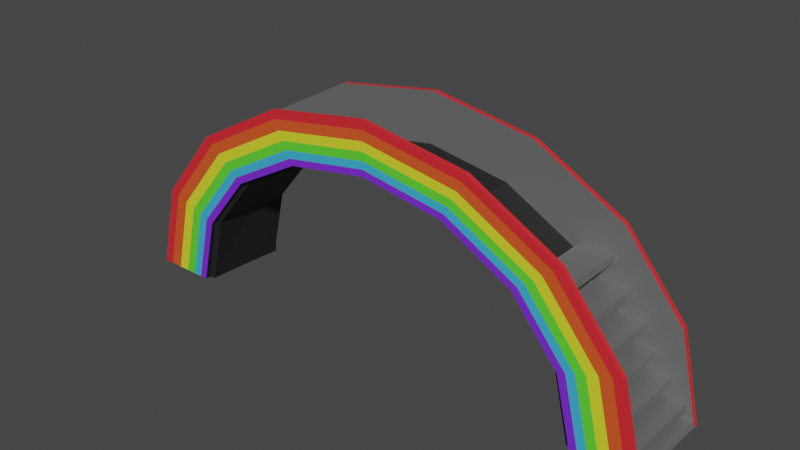 # Source: Rainbow_Bridge.blend  (saved by Blender 2.80.75; exported with 4.5.12 LTS)
import bpy
from mathutils import Matrix  # noqa: F401  (used for matrix-valued properties, if any)

bpy.ops.wm.read_factory_settings(use_empty=True)
scene = bpy.context.scene
scene.name = 'Scene'

# ---- collections
col_collection = bpy.data.collections.new('Collection'); scene.collection.children.link(col_collection)

# ---- materials (node trees are filled in below, after node groups)
mat_material_015 = bpy.data.materials.new('Material.015')
mat_material_015.use_transparent_shadow = False
mat_material_001 = bpy.data.materials.new('Material.001')
mat_material_001.use_transparent_shadow = False
mat_material_002 = bpy.data.materials.new('Material.002')
mat_material_002.use_transparent_shadow = False
mat_material_003 = bpy.data.materials.new('Material.003')
mat_material_003.use_transparent_shadow = False
mat_material_004 = bpy.data.materials.new('Material.004')
mat_material_004.use_transparent_shadow = False
mat_material_005 = bpy.data.materials.new('Material.005')
mat_material_005.use_transparent_shadow = False
mat_material_006 = bpy.data.materials.new('Material.006')
mat_material_006.use_transparent_shadow = False
mat_material_007 = bpy.data.materials.new('Material.007')
mat_material_007.use_transparent_shadow = False
mat_material_008 = bpy.data.materials.new('Material.008')
mat_material_008.use_transparent_shadow = False

# ---- material node trees
mat_material_015.use_nodes = True; mat_material_015.node_tree.nodes.clear()
_N = mat_material_015.node_tree.nodes; _L = mat_material_015.node_tree.links
n0 = _N.new('ShaderNodeOutputMaterial'); n0.name = 'Material Output'; n0.location = (300, 300)
n1 = _N.new('ShaderNodeBsdfPrincipled'); n1.name = 'Principled BSDF'; n1.location = (10, 300)
n1.distribution = 'GGX'
n1.subsurface_method = 'BURLEY'
n1.inputs[0].default_value = (0.2781, 0.2781, 0.2781, 1.0)
n1.inputs[1].default_value = 0.5877
n1.inputs[3].default_value = 1.45
n1.inputs[24].default_value = 0.0193
n1.inputs[27].default_value = (0.0, 0.0, 0.0, 1.0)
n1.inputs[28].default_value = 1.0
_L.new(n1.outputs[0], n0.inputs[0])
n0.is_active_output = True
mat_material_001.use_nodes = True; mat_material_001.node_tree.nodes.clear()
_N = mat_material_001.node_tree.nodes; _L = mat_material_001.node_tree.links
n0 = _N.new('ShaderNodeOutputMaterial'); n0.name = 'Material Output'; n0.location = (300, 300)
n1 = _N.new('ShaderNodeBsdfPrincipled'); n1.name = 'Principled BSDF'; n1.location = (10, 300)
n1.distribution = 'GGX'
n1.subsurface_method = 'BURLEY'
n1.inputs[0].default_value = (0.9099, 0.9099, 0.9099, 1.0)
n1.inputs[1].default_value = 0.3772
n1.inputs[2].default_value = 0.6491
n1.inputs[3].default_value = 1.45
n1.inputs[27].default_value = (0.0, 0.0, 0.0, 1.0)
n1.inputs[28].default_value = 1.0
_L.new(n1.outputs[0], n0.inputs[0])
n0.is_active_output = True
mat_material_002.use_nodes = True; mat_material_002.node_tree.nodes.clear()
_N = mat_material_002.node_tree.nodes; _L = mat_material_002.node_tree.links
n0 = _N.new('ShaderNodeOutputMaterial'); n0.name = 'Material Output'; n0.location = (300, 300)
n1 = _N.new('ShaderNodeBsdfPrincipled'); n1.name = 'Principled BSDF'; n1.location = (10, 300)
n1.distribution = 'GGX'
n1.subsurface_method = 'BURLEY'
n1.inputs[0].default_value = (0.8, 0.02398, 0.03253, 1.0)
n1.inputs[3].default_value = 1.45
n1.inputs[27].default_value = (0.0, 0.0, 0.0, 1.0)
n1.inputs[28].default_value = 1.0
_L.new(n1.outputs[0], n0.inputs[0])
n0.is_active_output = True
mat_material_003.use_nodes = True; mat_material_003.node_tree.nodes.clear()
_N = mat_material_003.node_tree.nodes; _L = mat_material_003.node_tree.links
n0 = _N.new('ShaderNodeOutputMaterial'); n0.name = 'Material Output'; n0.location = (300, 300)
n1 = _N.new('ShaderNodeBsdfPrincipled'); n1.name = 'Principled BSDF'; n1.location = (10, 300)
n1.distribution = 'GGX'
n1.subsurface_method = 'BURLEY'
n1.inputs[0].default_value = (0.8, 0.0979, 0.02009, 1.0)
n1.inputs[3].default_value = 1.45
n1.inputs[27].default_value = (0.0, 0.0, 0.0, 1.0)
n1.inputs[28].default_value = 1.0
_L.new(n1.outputs[0], n0.inputs[0])
n0.is_active_output = True
mat_material_004.use_nodes = True; mat_material_004.node_tree.nodes.clear()
_N = mat_material_004.node_tree.nodes; _L = mat_material_004.node_tree.links
n0 = _N.new('ShaderNodeOutputMaterial'); n0.name = 'Material Output'; n0.location = (300, 300)
n1 = _N.new('ShaderNodeBsdfPrincipled'); n1.name = 'Principled BSDF'; n1.location = (10, 300)
n1.distribution = 'GGX'
n1.subsurface_method = 'BURLEY'
n1.inputs[0].default_value = (0.7816, 0.8, 0.03123, 1.0)
n1.inputs[3].default_value = 1.45
n1.inputs[27].default_value = (0.0, 0.0, 0.0, 1.0)
n1.inputs[28].default_value = 1.0
_L.new(n1.outputs[0], n0.inputs[0])
n0.is_active_output = True
mat_material_005.use_nodes = True; mat_material_005.node_tree.nodes.clear()
_N = mat_material_005.node_tree.nodes; _L = mat_material_005.node_tree.links
n0 = _N.new('ShaderNodeOutputMaterial'); n0.name = 'Material Output'; n0.location = (300, 300)
n1 = _N.new('ShaderNodeBsdfPrincipled'); n1.name = 'Principled BSDF'; n1.location = (10, 300)
n1.distribution = 'GGX'
n1.subsurface_method = 'BURLEY'
n1.inputs[0].default_value = (0.1177, 0.8, 0.03825, 1.0)
n1.inputs[3].default_value = 1.45
n1.inputs[27].default_value = (0.0, 0.0, 0.0, 1.0)
n1.inputs[28].default_value = 1.0
_L.new(n1.outputs[0], n0.inputs[0])
n0.is_active_output = True
mat_material_006.use_nodes = True; mat_material_006.node_tree.nodes.clear()
_N = mat_material_006.node_tree.nodes; _L = mat_material_006.node_tree.links
n0 = _N.new('ShaderNodeOutputMaterial'); n0.name = 'Material Output'; n0.location = (300, 300)
n1 = _N.new('ShaderNodeBsdfPrincipled'); n1.name = 'Principled BSDF'; n1.location = (10, 300)
n1.distribution = 'GGX'
n1.subsurface_method = 'BURLEY'
n1.inputs[0].default_value = (0.05213, 0.4653, 0.8, 1.0)
n1.inputs[3].default_value = 1.45
n1.inputs[27].default_value = (0.0, 0.0, 0.0, 1.0)
n1.inputs[28].default_value = 1.0
_L.new(n1.outputs[0], n0.inputs[0])
n0.is_active_output = True
mat_material_007.use_nodes = True; mat_material_007.node_tree.nodes.clear()
_N = mat_material_007.node_tree.nodes; _L = mat_material_007.node_tree.links
n0 = _N.new('ShaderNodeOutputMaterial'); n0.name = 'Material Output'; n0.location = (300, 300)
n1 = _N.new('ShaderNodeBsdfPrincipled'); n1.name = 'Principled BSDF'; n1.location = (10, 300)
n1.distribution = 'GGX'
n1.subsurface_method = 'BURLEY'
n1.inputs[0].default_value = (0.1968, 0.02623, 0.8, 1.0)
n1.inputs[3].default_value = 1.45
n1.inputs[27].default_value = (0.0, 0.0, 0.0, 1.0)
n1.inputs[28].default_value = 1.0
_L.new(n1.outputs[0], n0.inputs[0])
n0.is_active_output = True
mat_material_008.use_nodes = True; mat_material_008.node_tree.nodes.clear()
_N = mat_material_008.node_tree.nodes; _L = mat_material_008.node_tree.links
n0 = _N.new('ShaderNodeOutputMaterial'); n0.name = 'Material Output'; n0.location = (300, 300)
n1 = _N.new('ShaderNodeBsdfPrincipled'); n1.name = 'Principled BSDF'; n1.location = (10, 300)
n1.distribution = 'GGX'
n1.subsurface_method = 'BURLEY'
n1.inputs[0].default_value = (0.02727, 0.02727, 0.02727, 1.0)
n1.inputs[1].default_value = 0.4825
n1.inputs[2].default_value = 0.5526
n1.inputs[3].default_value = 1.45
n1.inputs[27].default_value = (0.0, 0.0, 0.0, 1.0)
n1.inputs[28].default_value = 1.0
_L.new(n1.outputs[0], n0.inputs[0])
n0.is_active_output = True

# ---- world
world_world = bpy.data.worlds.new('World'); scene.world = world_world
world_world.use_nodes = True; world_world.node_tree.nodes.clear()
_N = world_world.node_tree.nodes; _L = world_world.node_tree.links
n0 = _N.new('ShaderNodeOutputWorld'); n0.name = 'World Output'; n0.location = (300, 300)
n1 = _N.new('ShaderNodeBackground'); n1.name = 'Background'; n1.location = (10, 300)
n1.inputs[0].default_value = (0.05088, 0.05088, 0.05088, 1.0)
_L.new(n1.outputs[0], n0.inputs[0])
n0.is_active_output = True
world_world.color = (0.05088, 0.05088, 0.05088)
world_world.use_sun_shadow = False
world_world.sun_shadow_jitter_overblur = 0.0

# ---- meshes
me_cube_016 = bpy.data.meshes.new('Cube.016')
me_cube_016.from_pydata([(10.3, -1.216, 9.419), (10.3, -1.216, 11.42), (10.3, 0.7838, 9.419), (10.3, 0.7838, 11.42), (12.3, -1.216, 9.419), (12.3, -1.216, 11.42), (12.3, 0.7838, 9.419), (12.3, 0.7838, 11.42), (-17.79, 0.7791, -24.42), (-13.82, 0.7791, -24.42), (-13.81, -0.213, -24.29), (-13.82, -1.205, -24.42), (-17.86, -1.212, -24.43), (-16.43, 0.7791, -0.8727), (-12.76, 0.7791, -6.105), (-12.76, -1.18, -6.105), (-12.56, 0.7791, 19.09), (-9.748, 0.7791, 9.42), (-9.748, -1.205, 9.42), (-6.757, 0.7791, 32.43), (-5.236, 0.7791, 19.79), (-5.236, -1.205, 19.79), (0.08545, 0.7791, 37.11), (0.08545, 0.7791, 23.44), (0.08544, -1.205, 23.44), (6.928, 0.7791, 32.43), (5.407, 0.7791, 19.79), (5.407, -1.205, 19.79), (12.73, 0.7791, 19.09), (9.919, 0.7791, 9.42), (9.919, -1.205, 9.42), (16.6, 0.7791, -0.8727), (12.93, 0.7791, -6.105), (12.93, -1.205, -6.105), (17.96, 0.7791, -24.42), (13.99, 0.7791, -24.42), (13.71, -1.146, -24.74), (17.8, -1.169, -24.51), (-17.79, 0.8857, -24.42), (-16.43, 0.8857, -0.8727), (-14.34, 0.8857, -24.42), (-13.82, 0.8857, -24.42), (-13.25, 0.8857, -5.416), (-12.76, 0.8857, -6.105), (-12.56, 0.8857, 19.09), (-10.12, 0.8857, 10.69), (-9.748, 0.8857, 9.42), (-6.757, 0.8857, 32.43), (-5.436, 0.8857, 21.46), (-5.236, 0.8857, 19.79), (0.08545, 0.8857, 37.11), (0.08545, 0.8857, 25.24), (0.08545, 0.8857, 23.44), (6.928, 0.8857, 32.43), (5.607, 0.8857, 21.46), (5.407, 0.8857, 19.79), (12.73, 0.8857, 19.09), (10.29, 0.8857, 10.69), (9.919, 0.8857, 9.42), (16.6, 0.8857, -0.8727), (13.42, 0.8857, -5.416), (12.93, 0.8857, -6.105), (17.96, 0.8857, -24.42), (14.51, 0.8857, -24.42), (13.99, 0.8857, -24.42), (-17.16, 0.8857, -24.42), (-15.85, 0.8857, -1.706), (-12.11, 0.8857, 17.55), (-6.515, 0.8857, 30.41), (0.08545, 0.8857, 34.93), (6.685, 0.8857, 30.41), (12.28, 0.8857, 17.55), (16.02, 0.8857, -1.706), (17.33, 0.8857, -24.42), (-16.35, 0.8857, -24.42), (-15.1, 0.8857, -2.777), (-11.53, 0.8857, 15.57), (-6.203, 0.8857, 27.83), (0.08545, 0.8857, 32.13), (6.374, 0.8857, 27.83), (11.71, 0.8857, 15.57), (15.27, 0.8857, -2.777), (16.52, 0.8857, -24.42), (-15.62, 0.8857, -24.42), (-14.42, 0.8857, -3.738), (-11.02, 0.8857, 13.79), (-5.924, 0.8857, 25.51), (0.08545, 0.8857, 29.62), (6.095, 0.8857, 25.51), (11.19, 0.8857, 13.79), (14.59, 0.8857, -3.738), (15.79, 0.8857, -24.42), (-14.94, 0.8857, -24.42), (-13.79, 0.8857, -4.636), (-10.54, 0.8857, 12.13), (-5.663, 0.8857, 23.34), (0.08545, 0.8857, 27.28), (5.834, 0.8857, 23.34), (10.71, 0.8857, 12.13), (13.96, 0.8857, -4.636), (15.11, 0.8857, -24.42), (-13.9, -1.293, -24.42), (-12.83, -1.303, -6.105), (-17.87, -1.293, -24.42), (-9.816, -1.303, 9.42), (-5.304, -1.303, 19.79), (0.01735, -1.303, 23.44), (5.339, -1.303, 19.79), (9.851, -1.303, 9.42), (12.86, -1.303, -6.105), (13.73, -1.244, -24.74), (17.8, -1.274, -24.51), (-13.81, 0.763, -22.85), (-13.8, -0.2291, -22.73), (-13.79, -1.197, -22.72), (-17.76, -1.201, -22.86), (-17.78, 0.763, -22.85), (13.66, -1.151, -22.46), (17.64, -1.169, -22.46), (17.96, 0.7791, -22.47), (14.01, 0.7791, -22.47), (13.86, -0.2213, -24.55), (-13.92, 0.7838, -20.8), (-13.92, 0.7838, -18.8), (-13.92, -1.216, -20.8), (-13.92, -1.216, -18.8), (-17.31, 0.7838, -20.8), (-17.31, 0.7838, -18.8), (-17.31, -1.216, -20.8), (-17.31, -1.216, -18.8), (-13.81, 0.7838, -15.69), (-13.81, 0.7838, -13.69), (-13.81, -1.216, -15.69), (-13.81, -1.216, -13.69), (-16.31, 0.7838, -15.69), (-16.31, 0.7838, -13.69), (-16.31, -1.216, -15.69), (-16.31, -1.216, -13.69), (-13.28, 0.7838, -10.3), (-13.28, 0.7838, -8.303), (-13.28, -1.216, -10.3), (-13.28, -1.216, -8.303), (-15.28, 0.7838, -10.3), (-15.28, 0.7838, -8.303), (-15.28, -1.216, -10.3), (-15.28, -1.216, -8.303), (-12.6, 0.7838, -3.892), (-12.6, 0.7838, -1.892), (-12.6, -1.216, -3.892), (-12.6, -1.216, -1.892), (-14.6, 0.7838, -3.892), (-14.6, 0.7838, -1.892), (-14.6, -1.216, -3.892), (-14.6, -1.216, -1.892), (-11.49, 0.7838, 2.532), (-11.49, 0.7838, 4.532), (-11.49, -1.216, 2.532), (-11.49, -1.216, 4.532), (-13.49, 0.7838, 2.532), (-13.49, 0.7838, 4.532), (-13.49, -1.216, 2.532), (-13.49, -1.216, 4.532), (-10.26, 0.7838, 9.419), (-10.26, 0.7838, 11.42), (-10.26, -1.216, 9.419), (-10.26, -1.216, 11.42), (-12.26, 0.7838, 9.419), (-12.26, 0.7838, 11.42), (-12.26, -1.216, 9.419), (-12.26, -1.216, 11.42), (13.96, -1.216, -20.8), (13.96, -1.216, -18.8), (13.96, 0.7838, -20.8), (13.96, 0.7838, -18.8), (17.36, -1.216, -20.8), (17.36, -1.216, -18.8), (17.36, 0.7838, -20.8), (17.36, 0.7838, -18.8), (13.86, -1.216, -15.69), (13.86, -1.216, -13.69), (13.86, 0.7838, -15.69), (13.86, 0.7838, -13.69), (16.35, -1.216, -15.69), (16.35, -1.216, -13.69), (16.35, 0.7838, -15.69), (16.35, 0.7838, -13.69), (13.32, -1.216, -10.3), (13.32, -1.216, -8.303), (13.32, 0.7838, -10.3), (13.32, 0.7838, -8.303), (15.32, -1.216, -10.3), (15.32, -1.216, -8.303), (15.32, 0.7838, -10.3), (15.32, 0.7838, -8.303), (12.64, -1.216, -3.892), (12.64, -1.216, -1.892), (12.64, 0.7838, -3.892), (12.64, 0.7838, -1.892), (14.64, -1.216, -3.892), (14.64, -1.216, -1.892), (14.64, 0.7838, -3.892), (14.64, 0.7838, -1.892), (11.54, -1.216, 2.532), (11.54, -1.216, 4.532), (11.54, 0.7838, 2.532), (11.54, 0.7838, 4.532), (13.54, -1.216, 2.532), (13.54, -1.216, 4.532), (13.54, 0.7838, 2.532), (13.54, 0.7838, 4.532), (14.39, -1.274, -24.76), (16.47, -1.193, -0.8727), (12.59, -1.193, 19.09), (6.791, -1.193, 32.43), (-0.05075, -1.193, 37.11), (-6.893, -1.193, 32.43), (-12.69, -1.193, 19.09), (-16.57, -1.181, -0.886), (16.47, -1.299, -0.8727), (13.28, -1.299, -5.416), (12.59, -1.299, 19.09), (10.15, -1.299, 10.69), (6.791, -1.299, 32.43), (5.471, -1.299, 21.46), (-0.05075, -1.299, 37.11), (-0.05075, -1.299, 25.24), (-6.893, -1.299, 32.43), (-5.573, -1.299, 21.46), (-12.69, -1.299, 19.09), (-10.25, -1.299, 10.69), (-16.57, -1.299, -0.8727), (-13.38, -1.299, -5.416), (-14.48, -1.296, -24.42), (17.2, -1.284, -24.63), (15.88, -1.299, -1.706), (12.14, -1.299, 17.55), (6.549, -1.299, 30.41), (-0.05075, -1.299, 34.93), (-6.651, -1.299, 30.41), (-12.25, -1.299, 17.55), (-15.98, -1.299, -1.706), (-17.3, -1.296, -24.42), (16.39, -1.281, -24.67), (15.13, -1.299, -2.777), (11.57, -1.299, 15.57), (6.238, -1.299, 27.83), (-0.05075, -1.299, 32.13), (-6.34, -1.299, 27.83), (-11.67, -1.299, 15.57), (-15.23, -1.299, -2.777), (-16.49, -1.296, -24.42), (15.66, -1.279, -24.7), (14.46, -1.299, -3.738), (11.05, -1.299, 13.79), (5.959, -1.299, 25.51), (-0.05075, -1.299, 29.62), (-6.06, -1.299, 25.51), (-11.15, -1.299, 13.79), (-14.56, -1.299, -3.738), (-15.75, -1.296, -24.42), (14.97, -1.276, -24.73), (13.83, -1.299, -4.636), (10.57, -1.299, 12.13), (5.698, -1.299, 23.34), (-0.05075, -1.299, 27.28), (-5.799, -1.299, 23.34), (-10.67, -1.299, 12.13), (-13.93, -1.299, -4.636), (-15.07, -1.296, -24.42), (-17.78, -1.293, -22.66), (-13.87, -1.293, -23.85), (17.67, -1.276, -22.5), (-13.82, 0.7791, -24.42), (13.63, -1.251, -22.53), (-12.76, 0.7791, -6.105), (-13.81, -0.213, -24.29), (-13.82, -1.205, -24.42), (-12.76, -1.18, -6.105), (-9.748, 0.7791, 9.42), (-9.748, -1.205, 9.42), (-5.236, 0.7791, 19.79), (-5.236, -1.205, 19.79), (0.08545, 0.7791, 23.44), (0.08544, -1.205, 23.44), (5.407, 0.7791, 19.79), (5.407, -1.205, 19.79), (9.919, 0.7791, 9.42), (9.919, -1.205, 9.42), (12.93, 0.7791, -6.105), (12.93, -1.205, -6.105), (13.99, 0.7791, -24.42), (-13.79, -1.197, -22.72), (13.86, -0.2213, -24.55), (13.71, -1.146, -24.74), (13.66, -1.151, -22.46), (-12.37, 0.7471, -5.903), (-12.51, -0.2149, -5.81), (-13.4, 0.7471, -24.5), (-13.39, -0.2149, -24.38), (-13.4, -1.177, -24.5), (-12.37, -1.153, -5.903), (-9.45, 0.7471, 9.152), (-9.753, -0.2149, 8.985), (-9.45, -1.177, 9.152), (-5.076, 0.7471, 19.21), (-5.097, -0.2149, 18.2), (-5.076, -1.177, 19.21), (0.08481, 0.7471, 22.74), (0.08889, -0.2149, 22.32), (0.08481, -1.177, 22.74), (5.245, 0.7471, 19.21), (5.421, -0.2149, 19.56), (5.245, -1.177, 19.21), (9.62, 0.7471, 9.152), (9.909, -0.2149, 9.398), (9.62, -1.177, 9.152), (12.54, 0.7471, -5.903), (12.63, -0.2149, -6.343), (12.54, -1.177, -5.903), (13.57, 0.7471, -24.25), (-13.37, -1.169, -22.01), (13.44, -0.223, -24.38), (13.3, -1.119, -24.57), (13.25, -1.124, -21.76)], [], [(0, 1, 3, 2), (2, 3, 7, 6), (6, 7, 5, 4), (4, 5, 1, 0), (2, 6, 4, 0), (7, 3, 1, 5), (15, 114, 291, 277), (17, 20, 280, 278), (27, 30, 108, 107), (9, 14, 274, 272), (20, 23, 282, 280), (114, 11, 276, 291), (23, 26, 284, 282), (24, 27, 107, 106), (26, 29, 286, 284), (35, 121, 292, 290), (21, 24, 106, 105), (29, 32, 288, 286), (18, 15, 277, 279), (18, 21, 105, 104), (121, 36, 293, 292), (32, 35, 290, 288), (21, 18, 279, 281), (11, 10, 275, 276), (15, 18, 104, 102), (32, 29, 58, 61), (23, 20, 49, 52), (34, 35, 64, 63, 100, 91, 82, 73, 62), (28, 31, 59, 56), (19, 22, 50, 47), (35, 32, 61, 64), (14, 9, 41, 43), (26, 23, 52, 55), (17, 14, 43, 46), (31, 34, 62, 59), (8, 9, 14, 13), (22, 25, 53, 50), (13, 16, 44, 39), (8, 13, 39, 38), (13, 14, 17, 16), (29, 26, 55, 58), (20, 17, 46, 49), (25, 28, 56, 53), (16, 19, 47, 44), (9, 8, 38, 65, 74, 83, 92, 40, 41), (40, 42, 43, 41), (42, 45, 46, 43), (45, 48, 49, 46), (48, 51, 52, 49), (51, 54, 55, 52), (54, 57, 58, 55), (57, 60, 61, 58), (60, 63, 64, 61), (59, 62, 73, 72), (56, 59, 72, 71), (53, 56, 71, 70), (50, 53, 70, 69), (47, 50, 69, 68), (44, 47, 68, 67), (39, 44, 67, 66), (38, 39, 66, 65), (72, 73, 82, 81), (71, 72, 81, 80), (70, 71, 80, 79), (69, 70, 79, 78), (68, 69, 78, 77), (67, 68, 77, 76), (66, 67, 76, 75), (65, 66, 75, 74), (81, 82, 91, 90), (80, 81, 90, 89), (79, 80, 89, 88), (78, 79, 88, 87), (77, 78, 87, 86), (76, 77, 86, 85), (75, 76, 85, 84), (74, 75, 84, 83), (90, 91, 100, 99), (89, 90, 99, 98), (88, 89, 98, 97), (87, 88, 97, 96), (86, 87, 96, 95), (85, 86, 95, 94), (84, 85, 94, 93), (83, 84, 93, 92), (99, 100, 63, 60), (98, 99, 60, 57), (97, 98, 57, 54), (96, 97, 54, 51), (95, 96, 51, 48), (94, 95, 48, 45), (93, 94, 45, 42), (92, 93, 42, 40), (16, 17, 20, 19), (19, 20, 23, 22), (26, 25, 22, 23), (29, 28, 25, 26), (32, 31, 28, 29), (31, 32, 35, 34), (30, 33, 109, 108), (33, 117, 273, 109), (11, 114, 270, 101), (12, 11, 101, 232, 268, 259, 250, 241, 103), (10, 11, 114, 113), (112, 116, 115, 114, 113), (8, 116, 112, 9), (9, 10, 113, 112), (12, 115, 116, 8), (9, 10, 11, 12, 8), (35, 121, 36, 117, 120), (119, 120, 117, 118), (34, 35, 120, 119), (37, 34, 119, 118), (36, 37, 118, 117), (24, 21, 281, 283), (35, 34, 37, 36, 121), (27, 24, 283, 285), (122, 123, 125, 124), (124, 125, 129, 128), (128, 129, 127, 126), (126, 127, 123, 122), (124, 128, 126, 122), (129, 125, 123, 127), (130, 131, 133, 132), (132, 133, 137, 136), (136, 137, 135, 134), (134, 135, 131, 130), (132, 136, 134, 130), (137, 133, 131, 135), (138, 139, 141, 140), (140, 141, 145, 144), (144, 145, 143, 142), (142, 143, 139, 138), (140, 144, 142, 138), (145, 141, 139, 143), (146, 147, 149, 148), (148, 149, 153, 152), (152, 153, 151, 150), (150, 151, 147, 146), (148, 152, 150, 146), (153, 149, 147, 151), (154, 155, 157, 156), (156, 157, 161, 160), (160, 161, 159, 158), (158, 159, 155, 154), (156, 160, 158, 154), (161, 157, 155, 159), (162, 163, 165, 164), (164, 165, 169, 168), (168, 169, 167, 166), (166, 167, 163, 162), (164, 168, 166, 162), (169, 165, 163, 167), (170, 171, 173, 172), (172, 173, 177, 176), (176, 177, 175, 174), (174, 175, 171, 170), (172, 176, 174, 170), (177, 173, 171, 175), (178, 179, 181, 180), (180, 181, 185, 184), (184, 185, 183, 182), (182, 183, 179, 178), (180, 184, 182, 178), (185, 181, 179, 183), (186, 187, 189, 188), (188, 189, 193, 192), (192, 193, 191, 190), (190, 191, 187, 186), (188, 192, 190, 186), (193, 189, 187, 191), (194, 195, 197, 196), (196, 197, 201, 200), (200, 201, 199, 198), (198, 199, 195, 194), (196, 200, 198, 194), (201, 197, 195, 199), (202, 203, 205, 204), (204, 205, 209, 208), (208, 209, 207, 206), (206, 207, 203, 202), (204, 208, 206, 202), (209, 205, 203, 207), (216, 217, 230, 228), (213, 214, 224, 222), (115, 12, 103, 269), (214, 215, 226, 224), (211, 212, 220, 218), (37, 118, 271, 111), (215, 216, 228, 226), (212, 213, 222, 220), (210, 219, 109, 273, 110), (219, 221, 108, 109), (221, 223, 107, 108), (223, 225, 106, 107), (225, 227, 105, 106), (227, 229, 104, 105), (229, 231, 102, 104), (231, 232, 101, 270, 102), (230, 269, 103, 241, 240), (228, 230, 240, 239), (226, 228, 239, 238), (224, 226, 238, 237), (222, 224, 237, 236), (220, 222, 236, 235), (218, 220, 235, 234), (111, 271, 218, 234, 233), (240, 241, 250, 249), (239, 240, 249, 248), (238, 239, 248, 247), (237, 238, 247, 246), (236, 237, 246, 245), (235, 236, 245, 244), (234, 235, 244, 243), (233, 234, 243, 242), (249, 250, 259, 258), (248, 249, 258, 257), (247, 248, 257, 256), (246, 247, 256, 255), (245, 246, 255, 254), (244, 245, 254, 253), (243, 244, 253, 252), (242, 243, 252, 251), (258, 259, 268, 267), (257, 258, 267, 266), (256, 257, 266, 265), (255, 256, 265, 264), (254, 255, 264, 263), (253, 254, 263, 262), (252, 253, 262, 261), (251, 252, 261, 260), (267, 268, 232, 231), (266, 267, 231, 229), (265, 266, 229, 227), (264, 265, 227, 225), (263, 264, 225, 223), (262, 263, 223, 221), (261, 262, 221, 219), (260, 261, 219, 210), (115, 269, 230, 217), (114, 115, 12, 11), (15, 114, 115, 217), (270, 114, 15, 102), (15, 217, 216, 18), (18, 216, 215, 21), (21, 215, 214, 24), (24, 214, 213, 27), (27, 213, 212, 30), (30, 212, 211, 33), (36, 37, 111, 233, 242, 251, 260, 210, 110), (271, 118, 211, 218), (117, 33, 211, 118), (273, 117, 36, 110), (277, 291, 320, 300), (276, 275, 298, 299), (284, 286, 313, 310), (278, 280, 304, 301), (290, 292, 321, 319), (285, 283, 309, 312), (279, 277, 300, 303), (293, 294, 323, 322), (286, 288, 316, 313), (280, 282, 307, 304), (292, 293, 322, 321), (287, 285, 312, 315), (281, 279, 303, 306), (272, 274, 295, 297), (291, 276, 299, 320), (288, 290, 319, 316), (10, 9, 272, 275), (14, 17, 278, 274), (36, 117, 294, 293), (117, 33, 289, 294), (33, 30, 287, 289), (30, 27, 285, 287), (297, 295, 296, 298), (298, 296, 300, 320, 299), (295, 301, 302, 296), (296, 302, 303, 300), (301, 304, 305, 302), (302, 305, 306, 303), (304, 307, 308, 305), (305, 308, 309, 306), (307, 310, 311, 308), (308, 311, 312, 309), (310, 313, 314, 311), (311, 314, 315, 312), (313, 316, 317, 314), (314, 317, 318, 315), (319, 321, 317, 316), (321, 322, 323, 318, 317), (283, 281, 306, 309), (289, 287, 315, 318), (275, 272, 297, 298), (294, 289, 318, 323), (274, 278, 301, 295), (282, 284, 310, 307), (272, 291, 277, 274), (279, 278, 274, 277), (280, 278, 279, 281), (280, 281, 283, 282), (282, 283, 285, 284), (285, 287, 286, 284), (289, 288, 286, 287), (294, 290, 288, 289)])
me_cube_016.polygons.foreach_set('material_index', [0, 0, 0, 0, 0, 0, 0, 8, 8, 8, 8, 8, 8, 8, 8, 1, 8, 8, 8, 8, 1, 1, 8, 8, 8, 8, 8, 1, 2, 2, 8, 8, 8, 8, 2, 1, 2, 2, 2, 1, 8, 8, 2, 2, 1, 7, 7, 7, 7, 7, 7, 7, 7, 2, 2, 2, 2, 2, 2, 2, 2, 3, 3, 3, 3, 3, 3, 3, 3, 4, 4, 4, 4, 4, 4, 4, 4, 5, 5, 5, 5, 5, 5, 5, 5, 6, 6, 6, 6, 6, 6, 6, 6, 1, 1, 1, 1, 1, 1, 8, 8, 8, 1, 8, 0, 1, 8, 0, 1, 1, 0, 1, 0, 1, 8, 1, 8, 0, 0, 0, 0, 0, 0, 0, 0, 0, 0, 0, 0, 0, 0, 0, 0, 0, 0, 0, 0, 0, 0, 0, 0, 0, 0, 0, 0, 0, 0, 0, 0, 0, 0, 0, 0, 0, 0, 0, 0, 0, 0, 0, 0, 0, 0, 0, 0, 0, 0, 0, 0, 0, 0, 0, 0, 0, 0, 0, 0, 0, 0, 0, 0, 0, 0, 2, 2, 2, 2, 2, 2, 2, 2, 7, 7, 7, 7, 7, 7, 7, 7, 2, 2, 2, 2, 2, 2, 2, 2, 3, 3, 3, 3, 3, 3, 3, 3, 4, 4, 4, 4, 4, 4, 4, 4, 5, 5, 5, 5, 5, 5, 5, 5, 6, 6, 6, 6, 6, 6, 6, 6, 2, 1, 0, 8, 0, 0, 0, 0, 0, 0, 1, 2, 0, 8, 0, 8, 8, 8, 1, 8, 8, 8, 8, 8, 1, 8, 8, 8, 8, 8, 8, 8, 1, 8, 8, 8, 8, 8, 8, 8, 8, 8, 8, 8, 8, 8, 8, 8, 8, 8, 8, 8, 8, 8, 8, 8, 8, 8, 8, 0, 8, 8, 8, 8, 8, 8])
_uv = me_cube_016.uv_layers.new(name='UVMap')
_uv.uv.foreach_set('vector', [0.375, 0.0, 0.625, 0.0, 0.625, 0.25, 0.375, 0.25, 0.375, 0.25, 0.625, 0.25, 0.625, 0.5, 0.375, 0.5, 0.375, 0.5, 0.625, 0.5, 0.625, 0.75, 0.375, 0.75, 0.375, 0.75, 0.625, 0.75, 0.625, 1.0, 0.375, 1.0, 0.125, 0.5, 0.375, 0.5, 0.375, 0.75, 0.125, 0.75, 0.625, 0.5, 0.875, 0.5, 0.875, 0.75, 0.625, 0.75, 0.0, 0.0, 0.0, 0.0, 0.0, 0.0, 0.0, 0.0, 0.625, 0.8333, 0.6875, 0.8333, 0.6875, 0.8333, 0.625, 0.8333, 0.8125, 0.1667, 0.875, 0.1667, 0.875, 0.1667, 0.8125, 0.1667, 0.5, 0.8333, 0.5625, 0.8333, 0.5625, 0.8333, 0.5, 0.8333, 0.6875, 0.8333, 0.75, 0.8333, 0.75, 0.8333, 0.6875, 0.8333, 0.5014, 0.1667, 0.5, 0.1667, 0.5, 0.1667, 0.5014, 0.1667, 0.75, 0.8333, 0.8125, 0.8333, 0.8125, 0.8333, 0.75, 0.8333, 0.75, 0.1667, 0.8125, 0.1667, 0.8125, 0.1667, 0.75, 0.1667, 0.8125, 0.8333, 0.875, 0.8333, 0.875, 0.8333, 0.8125, 0.8333, 0.0, 0.0, 0.0, 0.0, 0.0, 0.0, 0.0, 0.0, 0.6875, 0.1667, 0.75, 0.1667, 0.75, 0.1667, 0.6875, 0.1667, 0.875, 0.8333, 0.9375, 0.8333, 0.9375, 0.8333, 0.875, 0.8333, 0.625, 0.1667, 0.5625, 0.1667, 0.5625, 0.1667, 0.625, 0.1667, 0.625, 0.1667, 0.6875, 0.1667, 0.6875, 0.1667, 0.625, 0.1667, 1.0, 0.4972, 1.0, 0.1667, 1.0, 0.1667, 1.0, 0.4972, 0.0, 0.0, 0.0, 0.0, 0.0, 0.0, 0.0, 0.0, 0.6875, 0.1667, 0.625, 0.1667, 0.625, 0.1667, 0.6875, 0.1667, 0.5, 0.1667, 0.5, -1.11e-16, 0.5, -1.11e-16, 0.5, 0.1667, 0.5625, 0.1667, 0.625, 0.1667, 0.625, 0.1667, 0.5625, 0.1667, 0.9375, 0.8333, 0.875, 0.8333, 0.875, 0.8333, 0.9375, 0.8333, 0.75, 0.8333, 0.6875, 0.8333, 0.6875, 0.8333, 0.75, 0.8333, 1.0, 0.6667, 1.0, 0.8333, 1.0, 0.8333, 1.0, 0.8114, 1.0, 0.7865, 1.0, 0.7579, 1.0, 0.7273, 1.0, 0.6932, 1.0, 0.6667, 0.0, 0.0, 0.0, 0.0, 0.0, 0.0, 0.0, 0.0, 0.0, 0.0, 0.0, 0.0, 0.0, 0.0, 0.0, 0.0, 1.0, 0.8333, 0.9375, 0.8333, 0.9375, 0.8333, 1.0, 0.8333, 0.5625, 0.8333, 0.5, 0.8333, 0.5, 0.8333, 0.5625, 0.8333, 0.8125, 0.8333, 0.75, 0.8333, 0.75, 0.8333, 0.8125, 0.8333, 0.625, 0.8333, 0.5625, 0.8333, 0.5625, 0.8333, 0.625, 0.8333, 0.0, 0.0, 0.0, 0.0, 0.0, 0.0, 0.0, 0.0, 0.0, 0.0, 0.0, 0.0, 0.0, 0.0, 0.0, 0.0, 0.0, 0.0, 0.0, 0.0, 0.0, 0.0, 0.0, 0.0, 0.0, 0.0, 0.0, 0.0, 0.0, 0.0, 0.0, 0.0, 0.0, 0.0, 0.0, 0.0, 0.0, 0.0, 0.0, 0.0, 0.0, 0.0, 0.0, 0.0, 0.625, 0.8333, 0.0, 0.0, 0.875, 0.8333, 0.8125, 0.8333, 0.8125, 0.8333, 0.875, 0.8333, 0.6875, 0.8333, 0.625, 0.8333, 0.625, 0.8333, 0.6875, 0.8333, 0.0, 0.0, 0.0, 0.0, 0.0, 0.0, 0.0, 0.0, 0.0, 0.0, 0.0, 0.0, 0.0, 0.0, 0.0, 0.0, 0.5, 0.8333, 0.5, 0.6667, 0.5, 0.6667, 0.5, 0.6932, 0.5, 0.7273, 0.5, 0.7579, 0.5, 0.7865, 0.5, 0.8114, 0.5, 0.8333, 0.5, 0.8114, 0.5625, 0.8114, 0.5625, 0.8333, 0.5, 0.8333, 0.5625, 0.8114, 0.625, 0.8114, 0.625, 0.8333, 0.5625, 0.8333, 0.625, 0.8114, 0.6875, 0.8114, 0.6875, 0.8333, 0.625, 0.8333, 0.6875, 0.8114, 0.75, 0.8114, 0.75, 0.8333, 0.6875, 0.8333, 0.75, 0.8114, 0.8125, 0.8114, 0.8125, 0.8333, 0.75, 0.8333, 0.8125, 0.8114, 0.875, 0.8114, 0.875, 0.8333, 0.8125, 0.8333, 0.875, 0.8114, 0.9375, 0.8114, 0.9375, 0.8333, 0.875, 0.8333, 0.9375, 0.8114, 1.0, 0.8114, 1.0, 0.8333, 0.9375, 0.8333, 0.9375, 0.6667, 1.0, 0.6667, 1.0, 0.6932, 0.9375, 0.6932, 0.875, 0.6667, 0.9375, 0.6667, 0.9375, 0.6932, 0.875, 0.6932, 0.8125, 0.6667, 0.875, 0.6667, 0.875, 0.6932, 0.8125, 0.6932, 0.75, 0.6667, 0.8125, 0.6667, 0.8125, 0.6932, 0.75, 0.6932, 0.6875, 0.6667, 0.75, 0.6667, 0.75, 0.6932, 0.6875, 0.6932, 0.625, 0.6667, 0.6875, 0.6667, 0.6875, 0.6932, 0.625, 0.6932, 0.5625, 0.6667, 0.625, 0.6667, 0.625, 0.6932, 0.5625, 0.6932, 0.5, 0.6667, 0.5625, 0.6667, 0.5625, 0.6932, 0.5, 0.6932, 0.9375, 0.6932, 1.0, 0.6932, 1.0, 0.7273, 0.9375, 0.7273, 0.875, 0.6932, 0.9375, 0.6932, 0.9375, 0.7273, 0.875, 0.7273, 0.8125, 0.6932, 0.875, 0.6932, 0.875, 0.7273, 0.8125, 0.7273, 0.75, 0.6932, 0.8125, 0.6932, 0.8125, 0.7273, 0.75, 0.7273, 0.6875, 0.6932, 0.75, 0.6932, 0.75, 0.7273, 0.6875, 0.7273, 0.625, 0.6932, 0.6875, 0.6932, 0.6875, 0.7273, 0.625, 0.7273, 0.5625, 0.6932, 0.625, 0.6932, 0.625, 0.7273, 0.5625, 0.7273, 0.5, 0.6932, 0.5625, 0.6932, 0.5625, 0.7273, 0.5, 0.7273, 0.9375, 0.7273, 1.0, 0.7273, 1.0, 0.7579, 0.9375, 0.7579, 0.875, 0.7273, 0.9375, 0.7273, 0.9375, 0.7579, 0.875, 0.7579, 0.8125, 0.7273, 0.875, 0.7273, 0.875, 0.7579, 0.8125, 0.7579, 0.75, 0.7273, 0.8125, 0.7273, 0.8125, 0.7579, 0.75, 0.7579, 0.6875, 0.7273, 0.75, 0.7273, 0.75, 0.7579, 0.6875, 0.7579, 0.625, 0.7273, 0.6875, 0.7273, 0.6875, 0.7579, 0.625, 0.7579, 0.5625, 0.7273, 0.625, 0.7273, 0.625, 0.7579, 0.5625, 0.7579, 0.5, 0.7273, 0.5625, 0.7273, 0.5625, 0.7579, 0.5, 0.7579, 0.9375, 0.7579, 1.0, 0.7579, 1.0, 0.7865, 0.9375, 0.7865, 0.875, 0.7579, 0.9375, 0.7579, 0.9375, 0.7865, 0.875, 0.7865, 0.8125, 0.7579, 0.875, 0.7579, 0.875, 0.7865, 0.8125, 0.7865, 0.75, 0.7579, 0.8125, 0.7579, 0.8125, 0.7865, 0.75, 0.7865, 0.6875, 0.7579, 0.75, 0.7579, 0.75, 0.7865, 0.6875, 0.7865, 0.625, 0.7579, 0.6875, 0.7579, 0.6875, 0.7865, 0.625, 0.7865, 0.5625, 0.7579, 0.625, 0.7579, 0.625, 0.7865, 0.5625, 0.7865, 0.5, 0.7579, 0.5625, 0.7579, 0.5625, 0.7865, 0.5, 0.7865, 0.9375, 0.7865, 1.0, 0.7865, 1.0, 0.8114, 0.9375, 0.8114, 0.875, 0.7865, 0.9375, 0.7865, 0.9375, 0.8114, 0.875, 0.8114, 0.8125, 0.7865, 0.875, 0.7865, 0.875, 0.8114, 0.8125, 0.8114, 0.75, 0.7865, 0.8125, 0.7865, 0.8125, 0.8114, 0.75, 0.8114, 0.6875, 0.7865, 0.75, 0.7865, 0.75, 0.8114, 0.6875, 0.8114, 0.625, 0.7865, 0.6875, 0.7865, 0.6875, 0.8114, 0.625, 0.8114, 0.5625, 0.7865, 0.625, 0.7865, 0.625, 0.8114, 0.5625, 0.8114, 0.5, 0.7865, 0.5625, 0.7865, 0.5625, 0.8114, 0.5, 0.8114, 0.0, 0.0, 0.625, 0.8333, 0.6875, 0.8333, 0.0, 0.0, 0.0, 0.0, 0.6875, 0.8333, 0.75, 0.8333, 0.0, 0.0, 0.8125, 0.8333, 0.0, 0.0, 0.0, 0.0, 0.75, 0.8333, 0.875, 0.8333, 0.0, 0.0, 0.0, 0.0, 0.8125, 0.8333, 0.9375, 0.8333, 0.0, 0.0, 0.0, 0.0, 0.875, 0.8333, 0.0, 0.0, 0.0, 0.0, 0.0, 0.0, 0.0, 0.0, 0.875, 0.1667, 0.9375, 0.1667, 0.9375, 0.1667, 0.875, 0.1667, 0.9375, 0.1667, 0.9925, 0.1667, 0.9926, 0.1667, 0.9375, 0.1667, 0.5, 0.1667, 0.5014, 0.1667, 0.5019, 0.1667, 0.5, 0.1667, 0.5, 0.3333, 0.5, 0.1667, 0.5, 0.1667, 0.5, 0.1911, 0.5, 0.2159, 0.5, 0.2444, 0.5, 0.2754, 0.5, 0.3094, 0.5, 0.3333, 0.5, -1.11e-16, 0.5, 0.1667, 0.5014, 0.1667, 0.5, -1.11e-16, 0.5, 0.8333, 0.0, 0.0, 0.0, 0.0, 0.5014, 0.1667, 0.5, -1.11e-16, 0.5, 0.6667, 0.5, 0.6667, 0.5, 0.8333, 0.5, 0.8333, 0.5, 0.8333, 0.5, 1.0, 0.5, 1.0, 0.5, 0.8333, 0.0, 0.0, 0.0, 0.0, 0.0, 0.0, 0.0, 0.0, 0.0, 0.0, 0.0, 0.0, 0.0, 0.0, 0.0, 0.0, 0.0, 0.0, 0.0, 0.0, 0.0, 0.0, 0.0, 0.0, 0.0, 0.0, 0.0, 0.0, 1.0, 0.6667, 1.0, 0.8333, 1.0, 0.1667, 1.0, 0.3333, 0.0, 0.0, 0.0, 0.0, 0.0, 0.0, 0.0, 0.0, 0.0, 0.0, 0.0, 0.0, 0.0, 0.0, 0.0, 0.0, 1.0, 0.1667, 1.0, 0.3333, 1.0, 0.3333, 1.0, 0.1667, 0.75, 0.1667, 0.6875, 0.1667, 0.6875, 0.1667, 0.75, 0.1667, 1.0, 0.8333, 1.0, 0.6667, 0.0, 0.0, 1.0, 0.1667, 1.0, 0.4972, 0.8125, 0.1667, 0.75, 0.1667, 0.75, 0.1667, 0.8125, 0.1667, 0.375, 0.0, 0.625, 0.0, 0.625, 0.25, 0.375, 0.25, 0.375, 0.25, 0.625, 0.25, 0.625, 0.5, 0.375, 0.5, 0.375, 0.5, 0.625, 0.5, 0.625, 0.75, 0.375, 0.75, 0.375, 0.75, 0.625, 0.75, 0.625, 1.0, 0.375, 1.0, 0.125, 0.5, 0.375, 0.5, 0.375, 0.75, 0.125, 0.75, 0.625, 0.5, 0.875, 0.5, 0.875, 0.75, 0.625, 0.75, 0.375, 0.0, 0.625, 0.0, 0.625, 0.25, 0.375, 0.25, 0.375, 0.25, 0.625, 0.25, 0.625, 0.5, 0.375, 0.5, 0.375, 0.5, 0.625, 0.5, 0.625, 0.75, 0.375, 0.75, 0.375, 0.75, 0.625, 0.75, 0.625, 1.0, 0.375, 1.0, 0.125, 0.5, 0.375, 0.5, 0.375, 0.75, 0.125, 0.75, 0.625, 0.5, 0.875, 0.5, 0.875, 0.75, 0.625, 0.75, 0.375, 0.0, 0.625, 0.0, 0.625, 0.25, 0.375, 0.25, 0.375, 0.25, 0.625, 0.25, 0.625, 0.5, 0.375, 0.5, 0.375, 0.5, 0.625, 0.5, 0.625, 0.75, 0.375, 0.75, 0.375, 0.75, 0.625, 0.75, 0.625, 1.0, 0.375, 1.0, 0.125, 0.5, 0.375, 0.5, 0.375, 0.75, 0.125, 0.75, 0.625, 0.5, 0.875, 0.5, 0.875, 0.75, 0.625, 0.75, 0.375, 0.0, 0.625, 0.0, 0.625, 0.25, 0.375, 0.25, 0.375, 0.25, 0.625, 0.25, 0.625, 0.5, 0.375, 0.5, 0.375, 0.5, 0.625, 0.5, 0.625, 0.75, 0.375, 0.75, 0.375, 0.75, 0.625, 0.75, 0.625, 1.0, 0.375, 1.0, 0.125, 0.5, 0.375, 0.5, 0.375, 0.75, 0.125, 0.75, 0.625, 0.5, 0.875, 0.5, 0.875, 0.75, 0.625, 0.75, 0.375, 0.0, 0.625, 0.0, 0.625, 0.25, 0.375, 0.25, 0.375, 0.25, 0.625, 0.25, 0.625, 0.5, 0.375, 0.5, 0.375, 0.5, 0.625, 0.5, 0.625, 0.75, 0.375, 0.75, 0.375, 0.75, 0.625, 0.75, 0.625, 1.0, 0.375, 1.0, 0.125, 0.5, 0.375, 0.5, 0.375, 0.75, 0.125, 0.75, 0.625, 0.5, 0.875, 0.5, 0.875, 0.75, 0.625, 0.75, 0.375, 0.0, 0.625, 0.0, 0.625, 0.25, 0.375, 0.25, 0.375, 0.25, 0.625, 0.25, 0.625, 0.5, 0.375, 0.5, 0.375, 0.5, 0.625, 0.5, 0.625, 0.75, 0.375, 0.75, 0.375, 0.75, 0.625, 0.75, 0.625, 1.0, 0.375, 1.0, 0.125, 0.5, 0.375, 0.5, 0.375, 0.75, 0.125, 0.75, 0.625, 0.5, 0.875, 0.5, 0.875, 0.75, 0.625, 0.75, 0.375, 0.0, 0.625, 0.0, 0.625, 0.25, 0.375, 0.25, 0.375, 0.25, 0.625, 0.25, 0.625, 0.5, 0.375, 0.5, 0.375, 0.5, 0.625, 0.5, 0.625, 0.75, 0.375, 0.75, 0.375, 0.75, 0.625, 0.75, 0.625, 1.0, 0.375, 1.0, 0.125, 0.5, 0.375, 0.5, 0.375, 0.75, 0.125, 0.75, 0.625, 0.5, 0.875, 0.5, 0.875, 0.75, 0.625, 0.75, 0.375, 0.0, 0.625, 0.0, 0.625, 0.25, 0.375, 0.25, 0.375, 0.25, 0.625, 0.25, 0.625, 0.5, 0.375, 0.5, 0.375, 0.5, 0.625, 0.5, 0.625, 0.75, 0.375, 0.75, 0.375, 0.75, 0.625, 0.75, 0.625, 1.0, 0.375, 1.0, 0.125, 0.5, 0.375, 0.5, 0.375, 0.75, 0.125, 0.75, 0.625, 0.5, 0.875, 0.5, 0.875, 0.75, 0.625, 0.75, 0.375, 0.0, 0.625, 0.0, 0.625, 0.25, 0.375, 0.25, 0.375, 0.25, 0.625, 0.25, 0.625, 0.5, 0.375, 0.5, 0.375, 0.5, 0.625, 0.5, 0.625, 0.75, 0.375, 0.75, 0.375, 0.75, 0.625, 0.75, 0.625, 1.0, 0.375, 1.0, 0.125, 0.5, 0.375, 0.5, 0.375, 0.75, 0.125, 0.75, 0.625, 0.5, 0.875, 0.5, 0.875, 0.75, 0.625, 0.75, 0.375, 0.0, 0.625, 0.0, 0.625, 0.25, 0.375, 0.25, 0.375, 0.25, 0.625, 0.25, 0.625, 0.5, 0.375, 0.5, 0.375, 0.5, 0.625, 0.5, 0.625, 0.75, 0.375, 0.75, 0.375, 0.75, 0.625, 0.75, 0.625, 1.0, 0.375, 1.0, 0.125, 0.5, 0.375, 0.5, 0.375, 0.75, 0.125, 0.75, 0.625, 0.5, 0.875, 0.5, 0.875, 0.75, 0.625, 0.75, 0.375, 0.0, 0.625, 0.0, 0.625, 0.25, 0.375, 0.25, 0.375, 0.25, 0.625, 0.25, 0.625, 0.5, 0.375, 0.5, 0.375, 0.5, 0.625, 0.5, 0.625, 0.75, 0.375, 0.75, 0.375, 0.75, 0.625, 0.75, 0.625, 1.0, 0.375, 1.0, 0.125, 0.5, 0.375, 0.5, 0.375, 0.75, 0.125, 0.75, 0.625, 0.5, 0.875, 0.5, 0.875, 0.75, 0.625, 0.75, 0.0, 0.0, 0.0, 0.0, 0.0, 0.0, 0.0, 0.0, 0.0, 0.0, 0.0, 0.0, 0.0, 0.0, 0.0, 0.0, 0.0, 0.0, 0.0, 0.0, 0.0, 0.0, 0.0, 0.0, 0.0, 0.0, 0.0, 0.0, 0.0, 0.0, 0.0, 0.0, 0.0, 0.0, 0.0, 0.0, 0.0, 0.0, 0.0, 0.0, 0.0, 0.0, 0.0, 0.0, 0.0, 0.0, 0.0, 0.0, 0.0, 0.0, 0.0, 0.0, 0.0, 0.0, 0.0, 0.0, 0.0, 0.0, 0.0, 0.0, 0.0, 0.0, 0.0, 0.0, 0.5, 0.8114, 0.5625, 0.8114, 0.5625, 0.8333, 0.5074, 0.8333, 0.5, 0.8333, 0.5625, 0.8114, 0.625, 0.8114, 0.625, 0.8333, 0.5625, 0.8333, 0.625, 0.8114, 0.6875, 0.8114, 0.6875, 0.8333, 0.625, 0.8333, 0.6875, 0.8114, 0.75, 0.8114, 0.75, 0.8333, 0.6875, 0.8333, 0.75, 0.8114, 0.8125, 0.8114, 0.8125, 0.8333, 0.75, 0.8333, 0.8125, 0.8114, 0.875, 0.8114, 0.875, 0.8333, 0.8125, 0.8333, 0.875, 0.8114, 0.9375, 0.8114, 0.9375, 0.8333, 0.875, 0.8333, 0.9375, 0.8114, 1.0, 0.8114, 1.0, 0.8333, 0.9981, 0.8333, 0.9375, 0.8333, 0.9375, 0.6667, 0.9953, 0.6667, 1.0, 0.6667, 1.0, 0.6932, 0.9375, 0.6932, 0.875, 0.6667, 0.9375, 0.6667, 0.9375, 0.6932, 0.875, 0.6932, 0.8125, 0.6667, 0.875, 0.6667, 0.875, 0.6932, 0.8125, 0.6932, 0.75, 0.6667, 0.8125, 0.6667, 0.8125, 0.6932, 0.75, 0.6932, 0.6875, 0.6667, 0.75, 0.6667, 0.75, 0.6932, 0.6875, 0.6932, 0.625, 0.6667, 0.6875, 0.6667, 0.6875, 0.6932, 0.625, 0.6932, 0.5625, 0.6667, 0.625, 0.6667, 0.625, 0.6932, 0.5625, 0.6932, 0.5, 0.6667, 0.506, 0.6667, 0.5625, 0.6667, 0.5625, 0.6932, 0.5, 0.6932, 0.9375, 0.6932, 1.0, 0.6932, 1.0, 0.7273, 0.9375, 0.7273, 0.875, 0.6932, 0.9375, 0.6932, 0.9375, 0.7273, 0.875, 0.7273, 0.8125, 0.6932, 0.875, 0.6932, 0.875, 0.7273, 0.8125, 0.7273, 0.75, 0.6932, 0.8125, 0.6932, 0.8125, 0.7273, 0.75, 0.7273, 0.6875, 0.6932, 0.75, 0.6932, 0.75, 0.7273, 0.6875, 0.7273, 0.625, 0.6932, 0.6875, 0.6932, 0.6875, 0.7273, 0.625, 0.7273, 0.5625, 0.6932, 0.625, 0.6932, 0.625, 0.7273, 0.5625, 0.7273, 0.5, 0.6932, 0.5625, 0.6932, 0.5625, 0.7273, 0.5, 0.7273, 0.9375, 0.7273, 1.0, 0.7273, 1.0, 0.7579, 0.9375, 0.7579, 0.875, 0.7273, 0.9375, 0.7273, 0.9375, 0.7579, 0.875, 0.7579, 0.8125, 0.7273, 0.875, 0.7273, 0.875, 0.7579, 0.8125, 0.7579, 0.75, 0.7273, 0.8125, 0.7273, 0.8125, 0.7579, 0.75, 0.7579, 0.6875, 0.7273, 0.75, 0.7273, 0.75, 0.7579, 0.6875, 0.7579, 0.625, 0.7273, 0.6875, 0.7273, 0.6875, 0.7579, 0.625, 0.7579, 0.5625, 0.7273, 0.625, 0.7273, 0.625, 0.7579, 0.5625, 0.7579, 0.5, 0.7273, 0.5625, 0.7273, 0.5625, 0.7579, 0.5, 0.7579, 0.9375, 0.7579, 1.0, 0.7579, 1.0, 0.7865, 0.9375, 0.7865, 0.875, 0.7579, 0.9375, 0.7579, 0.9375, 0.7865, 0.875, 0.7865, 0.8125, 0.7579, 0.875, 0.7579, 0.875, 0.7865, 0.8125, 0.7865, 0.75, 0.7579, 0.8125, 0.7579, 0.8125, 0.7865, 0.75, 0.7865, 0.6875, 0.7579, 0.75, 0.7579, 0.75, 0.7865, 0.6875, 0.7865, 0.625, 0.7579, 0.6875, 0.7579, 0.6875, 0.7865, 0.625, 0.7865, 0.5625, 0.7579, 0.625, 0.7579, 0.625, 0.7865, 0.5625, 0.7865, 0.5, 0.7579, 0.5625, 0.7579, 0.5625, 0.7865, 0.5, 0.7865, 0.9375, 0.7865, 1.0, 0.7865, 1.0, 0.8114, 0.9375, 0.8114, 0.875, 0.7865, 0.9375, 0.7865, 0.9375, 0.8114, 0.875, 0.8114, 0.8125, 0.7865, 0.875, 0.7865, 0.875, 0.8114, 0.8125, 0.8114, 0.75, 0.7865, 0.8125, 0.7865, 0.8125, 0.8114, 0.75, 0.8114, 0.6875, 0.7865, 0.75, 0.7865, 0.75, 0.8114, 0.6875, 0.8114, 0.625, 0.7865, 0.6875, 0.7865, 0.6875, 0.8114, 0.625, 0.8114, 0.5625, 0.7865, 0.625, 0.7865, 0.625, 0.8114, 0.5625, 0.8114, 0.5, 0.7865, 0.5625, 0.7865, 0.5625, 0.8114, 0.5, 0.8114, 0.0, 0.0, 0.0, 0.0, 0.0, 0.0, 0.0, 0.0, 0.0, 0.0, 0.0, 0.0, 0.0, 0.0, 0.0, 0.0, 0.0, 0.0, 0.0, 0.0, 0.0, 0.0, 0.0, 0.0, 0.5019, 0.1667, 0.5014, 0.1667, 0.5625, 0.1667, 0.5625, 0.1667, 0.0, 0.0, 0.0, 0.0, 0.0, 0.0, 0.0, 0.0, 0.0, 0.0, 0.0, 0.0, 0.0, 0.0, 0.0, 0.0, 0.0, 0.0, 0.0, 0.0, 0.0, 0.0, 0.0, 0.0, 0.0, 0.0, 0.0, 0.0, 0.0, 0.0, 0.0, 0.0, 0.0, 0.0, 0.0, 0.0, 0.0, 0.0, 0.0, 0.0, 0.0, 0.0, 0.0, 0.0, 0.0, 0.0, 0.0, 0.0, 1.0, 0.1667, 1.0, 0.3333, 1.0, 0.3333, 1.0, 0.309, 1.0, 0.2762, 1.0, 0.2461, 1.0, 0.2178, 1.0, 0.1939, 1.0, 0.1667, 0.0, 0.0, 0.0, 0.0, 0.0, 0.0, 0.0, 0.0, 0.0, 0.0, 0.0, 0.0, 0.0, 0.0, 0.0, 0.0, 0.9926, 0.1667, 0.9925, 0.1667, 1.0, 0.1667, 1.0, 0.1667, 0.0, 0.0, 0.0, 0.0, 0.0, 0.0, 0.0, 0.0, 0.5, 0.1667, 0.5, -1.11e-16, 0.5, -1.11e-16, 0.5, 0.1667, 0.8125, 0.8333, 0.875, 0.8333, 0.875, 0.8333, 0.8125, 0.8333, 0.625, 0.8333, 0.6875, 0.8333, 0.6875, 0.8333, 0.625, 0.8333, 0.0, 0.0, 0.0, 0.0, 0.0, 0.0, 0.0, 0.0, 0.8125, 0.1667, 0.75, 0.1667, 0.75, 0.1667, 0.8125, 0.1667, 0.625, 0.1667, 0.5625, 0.1667, 0.5625, 0.1667, 0.625, 0.1667, 0.0, 0.0, 0.0, 0.0, 0.0, 0.0, 0.0, 0.0, 0.875, 0.8333, 0.9375, 0.8333, 0.9375, 0.8333, 0.875, 0.8333, 0.6875, 0.8333, 0.75, 0.8333, 0.75, 0.8333, 0.6875, 0.8333, 1.0, 0.4972, 1.0, 0.1667, 1.0, 0.1667, 1.0, 0.4972, 0.875, 0.1667, 0.8125, 0.1667, 0.8125, 0.1667, 0.875, 0.1667, 0.6875, 0.1667, 0.625, 0.1667, 0.625, 0.1667, 0.6875, 0.1667, 0.5, 0.8333, 0.5625, 0.8333, 0.5625, 0.8333, 0.5, 0.8333, 0.5014, 0.1667, 0.5, 0.1667, 0.5, 0.1667, 0.5014, 0.1667, 0.0, 0.0, 0.0, 0.0, 0.0, 0.0, 0.0, 0.0, 0.5, 1.0, 0.5, 0.8333, 0.5, 0.8333, 0.5, 1.0, 0.5625, 0.8333, 0.625, 0.8333, 0.625, 0.8333, 0.5625, 0.8333, 0.0, 0.0, 0.0, 0.0, 0.0, 0.0, 0.0, 0.0, 0.9925, 0.1667, 0.9375, 0.1667, 0.9375, 0.1667, 0.9925, 0.1667, 0.9375, 0.1667, 0.875, 0.1667, 0.875, 0.1667, 0.9375, 0.1667, 0.875, 0.1667, 0.8125, 0.1667, 0.8125, 0.1667, 0.875, 0.1667, 0.5, 0.8333, 0.5625, 0.8333, 0.5656, 1.0, 0.5, 1.0, 0.5, -1.11e-16, 0.5656, -1.11e-16, 0.5625, 0.1667, 0.5014, 0.1667, 0.5, 0.1667, 0.5625, 0.8333, 0.625, 0.8333, 0.628, 1.0, 0.5656, 1.0, 0.5656, -1.11e-16, 0.628, -1.11e-16, 0.625, 0.1667, 0.5625, 0.1667, 0.625, 0.8333, 0.6875, 0.8333, 0.6904, 1.0, 0.628, 1.0, 0.628, -1.11e-16, 0.6904, -1.11e-16, 0.6875, 0.1667, 0.625, 0.1667, 0.6875, 0.8333, 0.75, 0.8333, 0.75, 1.0, 0.6904, 1.0, 0.6904, -1.11e-16, 0.75, -1.11e-16, 0.75, 0.1667, 0.6875, 0.1667, 0.75, 0.8333, 0.8125, 0.8333, 0.8125, 1.0, 0.75, 1.0, 0.75, -1.11e-16, 0.8125, -1.11e-16, 0.8125, 0.1667, 0.75, 0.1667, 0.8125, 0.8333, 0.875, 0.8333, 0.875, 1.0, 0.8125, 1.0, 0.8125, -1.11e-16, 0.875, -1.11e-16, 0.875, 0.1667, 0.8125, 0.1667, 0.875, 0.8333, 0.9375, 0.8333, 0.9208, 1.0, 0.875, 1.0, 0.875, -1.11e-16, 0.9208, -1.11e-16, 0.9375, 0.1667, 0.875, 0.1667, 0.0, 0.0, 0.0, 0.0, 0.0, 0.0, 0.0, 0.0, 0.0, 0.0, 0.0, 0.0, 0.0, 0.0, 0.0, 0.0, 0.0, 0.0, 0.75, 0.1667, 0.6875, 0.1667, 0.6875, 0.1667, 0.75, 0.1667, 0.9375, 0.1667, 0.875, 0.1667, 0.875, 0.1667, 0.9375, 0.1667, 0.5, 1.0, 0.5, 0.8333, 0.5, 0.8333, 0.5, 1.0, 0.9925, 0.1667, 0.9375, 0.1667, 0.9375, 0.1667, 0.9925, 0.1667, 0.5625, 0.8333, 0.625, 0.8333, 0.625, 0.8333, 0.5625, 0.8333, 0.75, 0.8333, 0.8125, 0.8333, 0.8125, 0.8333, 0.75, 0.8333, 0.5, 0.8333, 0.0, 0.0, 0.0, 0.0, 0.5625, 0.8333, 0.625, 0.1667, 0.625, 0.8333, 0.5625, 0.8333, 0.0, 0.0, 0.6875, 0.8333, 0.625, 0.8333, 0.625, 0.1667, 0.6875, 0.1667, 0.6875, 0.8333, 0.6875, 0.1667, 0.75, 0.1667, 0.75, 0.8333, 0.75, 0.8333, 0.75, 0.1667, 0.8125, 0.1667, 0.8125, 0.8333, 0.8125, 0.1667, 0.875, 0.1667, 0.875, 0.8333, 0.8125, 0.8333, 0.9375, 0.1667, 0.9375, 0.8333, 0.875, 0.8333, 0.875, 0.1667, 0.9925, 0.1667, 0.0, 0.0, 0.0, 0.0, 0.9375, 0.1667])
me_cube_016.materials.append(mat_material_015)
me_cube_016.materials.append(mat_material_001)
me_cube_016.materials.append(mat_material_002)
me_cube_016.materials.append(mat_material_003)
me_cube_016.materials.append(mat_material_004)
me_cube_016.materials.append(mat_material_005)
me_cube_016.materials.append(mat_material_006)
me_cube_016.materials.append(mat_material_007)
me_cube_016.materials.append(mat_material_008)
me_cube_016.use_remesh_preserve_volume = False
me_cube_016.use_remesh_preserve_attributes = False
me_cube_016.use_mirror_vertex_groups = False
me_cube_016.update()

# ---- objects
ob_rainbow_bridge = bpy.data.objects.new('Rainbow Bridge', me_cube_016)

# ---- transforms, parenting, visibility, modifiers, constraints
ob_rainbow_bridge.location = (-11.09, 0.1814, 5.752)
ob_rainbow_bridge.rotation_euler = (0.0, -0.0, 3.142)
ob_rainbow_bridge.scale = (0.9886, 2.812, 0.2356)
ob_rainbow_bridge.lineart.crease_threshold = 0.0

# ---- collection membership
col_collection.objects.link(ob_rainbow_bridge)

# ---- scene / render settings (as saved in the file)
scene.frame_start = 1; scene.frame_end = 250; scene.frame_set(282)
scene.render.engine = 'BLENDER_EEVEE_NEXT'
scene.cycles.use_denoising = False
scene.cycles.samples = 128
scene.cycles.sampling_pattern = 'TABULATED_SOBOL'
scene.cycles.use_adaptive_sampling = False
scene.cycles.use_light_tree = False
scene.view_settings.view_transform = 'Filmic'
bpy.context.view_layer.update()

# ---- added for rendering (the .blend has no active camera and no usable light): camera, sun
cam_auto = bpy.data.cameras.new('AutoCamera')
cam_auto.lens = 50.0
cam_auto.sensor_width = 36.0
cam_auto.clip_end = 1000.0
ob_auto_camera = bpy.data.objects.new('AutoCamera', cam_auto)
scene.collection.objects.link(ob_auto_camera)
ob_auto_camera.location = (24.7636, -42.3119, 35.9271)
ob_auto_camera.rotation_euler = (1.09748, -7.21219e-08, 0.694738)
scene.camera = ob_auto_camera
light_auto_sun = bpy.data.lights.new('AutoSun', 'SUN')
light_auto_sun.energy = 3.0
light_auto_sun.angle = 0.0523599
ob_auto_sun = bpy.data.objects.new('AutoSun', light_auto_sun)
scene.collection.objects.link(ob_auto_sun)
ob_auto_sun.rotation_euler = (0.872665, 0.174533, 0.523599)
bpy.context.view_layer.update()
